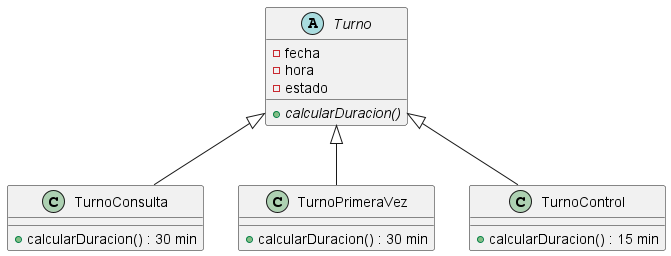

The diagram above was rendered by PlantUML. Its source (embedded in the PNG):
@startuml

abstract class Turno {
  - fecha
  - hora
  - estado
  + {abstract} calcularDuracion()
}

class TurnoConsulta
class TurnoPrimeraVez
class TurnoControl

Turno <|-- TurnoConsulta
Turno <|-- TurnoPrimeraVez
Turno <|-- TurnoControl

class TurnoConsulta {
  + calcularDuracion() : 30 min
}

class TurnoControl {
  + calcularDuracion() : 15 min
}
class TurnoPrimeraVez {
+ calcularDuracion() : 30 min
}
@enduml